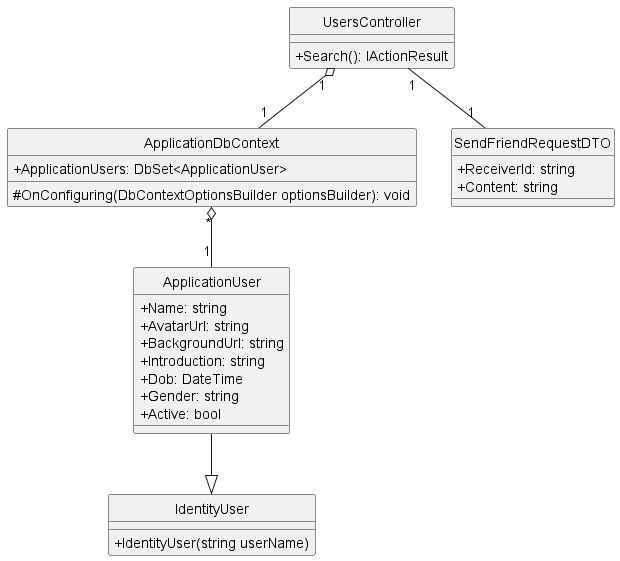

The diagram above was rendered by PlantUML. Its source (embedded in the PNG):
@startuml searchUser
hide circle
skinparam classAttributeIconSize 0
class UsersController {
    +Search(): IActionResult
}

class ApplicationDbContext {
    +ApplicationUsers: DbSet<ApplicationUser>
    #OnConfiguring(DbContextOptionsBuilder optionsBuilder): void
}


class SendFriendRequestDTO {
    +ReceiverId: string
    +Content: string
}

class ApplicationUser {
    +Name: string
    +AvatarUrl: string
    +BackgroundUrl: string
    +Introduction: string
    +Dob: DateTime
    +Gender: string
    +Active: bool
}

class IdentityUser {
    + IdentityUser(string userName) 
}

UsersController "1" o--"1" ApplicationDbContext
UsersController "1"--"1" SendFriendRequestDTO
ApplicationDbContext "*" o--"1" ApplicationUser
ApplicationUser --|> IdentityUser
@enduml